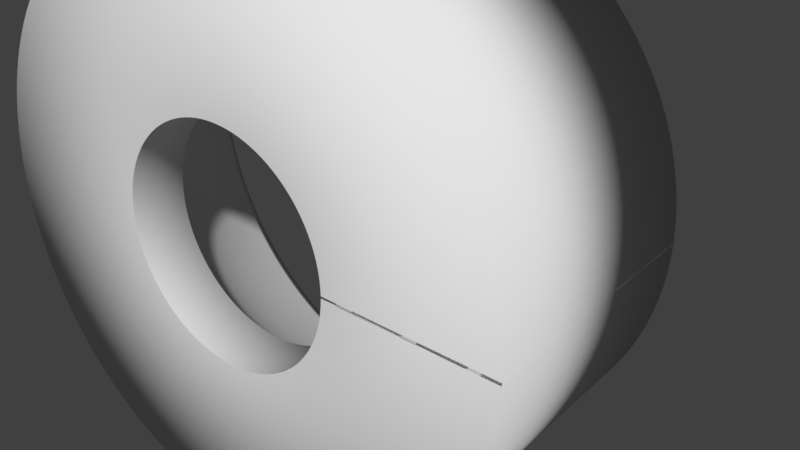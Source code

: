 # Source: solids_of_rotation.blend  (saved by Blender 2.79.0; exported with 4.5.12 LTS)
import bpy
from mathutils import Matrix  # noqa: F401  (used for matrix-valued properties, if any)

bpy.ops.wm.read_factory_settings(use_empty=True)
scene = bpy.context.scene
scene.name = 'Scene'

# ---- collections
col_collection_1 = bpy.data.collections.new('Collection 1'); scene.collection.children.link(col_collection_1)

# ---- world
world_world = bpy.data.worlds.new('World'); scene.world = world_world
world_world.color = (0.05088, 0.05088, 0.05088)
world_world.use_sun_shadow = False
world_world.sun_shadow_jitter_overblur = 0.0
world_world.cycles.sampling_method = 'MANUAL'

# ---- curves / text
cu_mycurve_003 = bpy.data.curves.new('myCurve.003', 'CURVE')
cu_mycurve_003.dimensions = '3D'
_sp = cu_mycurve_003.splines.new('POLY'); _sp.points.add(32)
_sp.points.foreach_set('co', [1.0, 0.0, 0.0, 1.0, 1.0, 1.0, 0.0, 1.0, 1.1, 1.053, 0.0, 1.0, 1.2, 1.11, 0.0, 1.0, 1.3, 1.173, 0.0, 1.0, 1.4, 1.24, 0.0, 1.0, 1.5, 1.312, 0.0, 1.0, 1.6, 1.39, 0.0, 1.0, 1.7, 1.472, 0.0, 1.0, 1.8, 1.56, 0.0, 1.0, 1.9, 1.653, 0.0, 1.0, 2.0, 1.75, 0.0, 1.0, 2.1, 1.852, 0.0, 1.0, 2.2, 1.96, 0.0, 1.0, 2.3, 2.072, 0.0, 1.0, 2.4, 2.19, 0.0, 1.0, 2.5, 2.312, 0.0, 1.0, 2.6, 2.44, 0.0, 1.0, 2.7, 2.572, 0.0, 1.0, 2.8, 2.71, 0.0, 1.0, 2.9, 2.852, 0.0, 1.0, 3.0, 3.0, 0.0, 1.0, 3.1, 3.152, 0.0, 1.0, 3.2, 3.31, 0.0, 1.0, 3.3, 3.473, 0.0, 1.0, 3.4, 3.64, 0.0, 1.0, 3.5, 3.812, 0.0, 1.0, 3.6, 3.99, 0.0, 1.0, 3.7, 4.173, 0.0, 1.0, 3.8, 4.36, 0.0, 1.0, 3.9, 4.552, 0.0, 1.0, 4.0, 0.0, 0.0, 1.0, 1.0, 0.0, 0.0, 1.0])
cu_mycurve_003.use_path_clamp = True
cu_mycurve_003.bevel_resolution = 0
cu_mycurve_003.resolution_u = 2
cu_mycurve_003.fill_mode = 'HALF'
cu_extrude_curve_003 = bpy.data.curves.new('extrude_curve.003', 'CURVE')
cu_extrude_curve_003.dimensions = '3D'
_sp = cu_extrude_curve_003.splines.new('POLY'); _sp.points.add(129)
_sp.points.foreach_set('co', [1.0, 0.0, 0.0, 1.0, 0.9988, 0.0, -0.04907, 1.0, 0.9952, 0.0, -0.09802, 1.0, 0.9892, 0.0, -0.1467, 1.0, 0.9808, 0.0, -0.1951, 1.0, 0.97, 0.0, -0.243, 1.0, 0.9569, 0.0, -0.2903, 1.0, 0.9415, 0.0, -0.3369, 1.0, 0.9239, 0.0, -0.3827, 1.0, 0.904, 0.0, -0.4276, 1.0, 0.8819, 0.0, -0.4714, 1.0, 0.8577, 0.0, -0.5141, 1.0, 0.8315, 0.0, -0.5556, 1.0, 0.8032, 0.0, -0.5957, 1.0, 0.773, 0.0, -0.6344, 1.0, 0.741, 0.0, -0.6716, 1.0, 0.7071, 0.0, -0.7071, 1.0, 0.6716, 0.0, -0.741, 1.0, 0.6344, 0.0, -0.773, 1.0, 0.5957, 0.0, -0.8032, 1.0, 0.5556, 0.0, -0.8315, 1.0, 0.5141, 0.0, -0.8577, 1.0, 0.4714, 0.0, -0.8819, 1.0, 0.4276, 0.0, -0.904, 1.0, 0.3827, 0.0, -0.9239, 1.0, 0.3369, 0.0, -0.9415, 1.0, 0.2903, 0.0, -0.9569, 1.0, 0.243, 0.0, -0.97, 1.0, 0.1951, 0.0, -0.9808, 1.0, 0.1467, 0.0, -0.9892, 1.0, 0.09802, 0.0, -0.9952, 1.0, 0.04907, 0.0, -0.9988, 1.0, 6.123e-17, 0.0, -1.0, 1.0, -0.04907, 0.0, -0.9988, 1.0, -0.09802, 0.0, -0.9952, 1.0, -0.1467, 0.0, -0.9892, 1.0, -0.1951, 0.0, -0.9808, 1.0, -0.243, 0.0, -0.97, 1.0, -0.2903, 0.0, -0.9569, 1.0, -0.3369, 0.0, -0.9415, 1.0, -0.3827, 0.0, -0.9239, 1.0, -0.4276, 0.0, -0.904, 1.0, -0.4714, 0.0, -0.8819, 1.0, -0.5141, 0.0, -0.8577, 1.0, -0.5556, 0.0, -0.8315, 1.0, -0.5957, 0.0, -0.8032, 1.0, -0.6344, 0.0, -0.773, 1.0, -0.6716, 0.0, -0.741, 1.0, -0.7071, 0.0, -0.7071, 1.0, -0.741, 0.0, -0.6716, 1.0, -0.773, 0.0, -0.6344, 1.0, -0.8032, 0.0, -0.5957, 1.0, -0.8315, 0.0, -0.5556, 1.0, -0.8577, 0.0, -0.5141, 1.0, -0.8819, 0.0, -0.4714, 1.0, -0.904, 0.0, -0.4276, 1.0, -0.9239, 0.0, -0.3827, 1.0, -0.9415, 0.0, -0.3369, 1.0, -0.9569, 0.0, -0.2903, 1.0, -0.97, 0.0, -0.243, 1.0, -0.9808, 0.0, -0.1951, 1.0, -0.9892, 0.0, -0.1467, 1.0, -0.9952, 0.0, -0.09802, 1.0, -0.9988, 0.0, -0.04907, 1.0, -1.0, 0.0, -1.225e-16, 1.0, -0.9988, 0.0, 0.04907, 1.0, -0.9952, 0.0, 0.09802, 1.0, -0.9892, 0.0, 0.1467, 1.0, -0.9808, 0.0, 0.1951, 1.0, -0.97, 0.0, 0.243, 1.0, -0.9569, 0.0, 0.2903, 1.0, -0.9415, 0.0, 0.3369, 1.0, -0.9239, 0.0, 0.3827, 1.0, -0.904, 0.0, 0.4276, 1.0, -0.8819, 0.0, 0.4714, 1.0, -0.8577, 0.0, 0.5141, 1.0, -0.8315, 0.0, 0.5556, 1.0, -0.8032, 0.0, 0.5957, 1.0, -0.773, 0.0, 0.6344, 1.0, -0.741, 0.0, 0.6716, 1.0, -0.7071, 0.0, 0.7071, 1.0, -0.6716, 0.0, 0.741, 1.0, -0.6344, 0.0, 0.773, 1.0, -0.5957, 0.0, 0.8032, 1.0, -0.5556, 0.0, 0.8315, 1.0, -0.5141, 0.0, 0.8577, 1.0, -0.4714, 0.0, 0.8819, 1.0, -0.4276, 0.0, 0.904, 1.0, -0.3827, 0.0, 0.9239, 1.0, -0.3369, 0.0, 0.9415, 1.0, -0.2903, 0.0, 0.9569, 1.0, -0.243, 0.0, 0.97, 1.0, -0.1951, 0.0, 0.9808, 1.0, -0.1467, 0.0, 0.9892, 1.0, -0.09802, 0.0, 0.9952, 1.0, -0.04907, 0.0, 0.9988, 1.0, -1.837e-16, 0.0, 1.0, 1.0, 0.04907, 0.0, 0.9988, 1.0, 0.09802, 0.0, 0.9952, 1.0, 0.1467, 0.0, 0.9892, 1.0, 0.1951, 0.0, 0.9808, 1.0, 0.243, 0.0, 0.97, 1.0, 0.2903, 0.0, 0.9569, 1.0, 0.3369, 0.0, 0.9415, 1.0, 0.3827, 0.0, 0.9239, 1.0, 0.4276, 0.0, 0.904, 1.0, 0.4714, 0.0, 0.8819, 1.0, 0.5141, 0.0, 0.8577, 1.0, 0.5556, 0.0, 0.8315, 1.0, 0.5957, 0.0, 0.8032, 1.0, 0.6344, 0.0, 0.773, 1.0, 0.6716, 0.0, 0.741, 1.0, 0.7071, 0.0, 0.7071, 1.0, 0.741, 0.0, 0.6716, 1.0, 0.773, 0.0, 0.6344, 1.0, 0.8032, 0.0, 0.5957, 1.0, 0.8315, 0.0, 0.5556, 1.0, 0.8577, 0.0, 0.5141, 1.0, 0.8819, 0.0, 0.4714, 1.0, 0.904, 0.0, 0.4276, 1.0, 0.9239, 0.0, 0.3827, 1.0, 0.9415, 0.0, 0.3369, 1.0, 0.9569, 0.0, 0.2903, 1.0, 0.97, 0.0, 0.243, 1.0, 0.9808, 0.0, 0.1951, 1.0, 0.9892, 0.0, 0.1467, 1.0, 0.9952, 0.0, 0.09802, 1.0, 0.9988, 0.0, 0.04907, 1.0, 1.0, 0.0, 0.0, 1.0, 0.9988, 0.0, -0.04907, 1.0])
_sp.points.foreach_set('tilt', [1.571, 1.571, 1.571, 1.571, 1.571, 1.571, 1.571, 1.571, 1.571, 1.571, 1.571, 1.571, 1.571, 1.571, 1.571, 1.571, 1.571, 1.571, 1.571, 1.571, 1.571, 1.571, 1.571, 1.571, 1.571, 1.571, 1.571, 1.571, 1.571, 1.571, 1.571, 1.571, 1.571, 1.571, 1.571, 1.571, 1.571, 1.571, 1.571, 1.571, 1.571, 1.571, 1.571, 1.571, 1.571, 1.571, 1.571, 1.571, 1.571, 1.571, 1.571, 1.571, 1.571, 1.571, 1.571, 1.571, 1.571, 1.571, 1.571, 1.571, 1.571, 1.571, 1.571, 1.571, 1.571, 1.571, 1.571, 1.571, 1.571, 1.571, 1.571, 1.571, 1.571, 1.571, 1.571, 1.571, 1.571, 1.571, 1.571, 1.571, 1.571, 1.571, 1.571, 1.571, 1.571, 1.571, 1.571, 1.571, 1.571, 1.571, 1.571, 1.571, 1.571, 1.571, 1.571, 1.571, 1.571, 1.571, 1.571, 1.571, 1.571, 1.571, 1.571, 1.571, 1.571, 1.571, 1.571, 1.571, 1.571, 1.571, 1.571, 1.571, 1.571, 1.571, 1.571, 1.571, 1.571, 1.571, 1.571, 1.571, 1.571, 1.571, 1.571, 1.571, 1.571, 1.571, 1.571, 1.571, 1.571, 1.571])
cu_extrude_curve_003.use_path_clamp = True
cu_extrude_curve_003.bevel_mode = 'OBJECT'
cu_extrude_curve_003.bevel_resolution = 0
cu_extrude_curve_003.resolution_u = 2
cu_extrude_curve_003.fill_mode = 'HALF'
cu_extrude_curve_003.use_fill_caps = True

# ---- objects
ob_mycurve2 = bpy.data.objects.new('myCurve2', cu_mycurve_003)
ob_extrude_curve = bpy.data.objects.new('extrude_curve', cu_extrude_curve_003)

# ---- transforms, parenting, visibility, modifiers, constraints
ob_mycurve2.location = (0.0, 0.0, 0.0)
ob_mycurve2.lineart.crease_threshold = 0.0
ob_extrude_curve.location = (0.0, 0.0, 0.0)
ob_extrude_curve.lineart.crease_threshold = 0.0
cu_extrude_curve_003.bevel_object = ob_mycurve2

# ---- collection membership
col_collection_1.objects.link(ob_mycurve2)
col_collection_1.objects.link(ob_extrude_curve)

# ---- scene / render settings (as saved in the file)
scene.frame_start = 1; scene.frame_end = 60; scene.frame_set(20)
scene.render.engine = 'BLENDER_EEVEE_NEXT'
scene.render.resolution_percentage = 50
scene.render.dither_intensity = 0.0
scene.cycles.use_denoising = False
scene.cycles.samples = 128
scene.cycles.sampling_pattern = 'TABULATED_SOBOL'
scene.cycles.use_adaptive_sampling = False
scene.cycles.use_light_tree = False
scene.cycles.blur_glossy = 0.0
scene.cycles.sample_clamp_indirect = 0.0
scene.view_settings.view_transform = 'Standard'
bpy.context.view_layer.update()

# ---- added for rendering (the .blend has no active camera and no usable light): camera, sun
cam_auto = bpy.data.cameras.new('AutoCamera')
cam_auto.lens = 50.0
cam_auto.sensor_width = 36.0
cam_auto.clip_end = 1000.0
ob_auto_camera = bpy.data.objects.new('AutoCamera', cam_auto)
scene.collection.objects.link(ob_auto_camera)
ob_auto_camera.location = (11.1123, -9.25855, 7.68987)
ob_auto_camera.rotation_euler = (1.09748, -7.21219e-08, 0.694738)
scene.camera = ob_auto_camera
light_auto_sun = bpy.data.lights.new('AutoSun', 'SUN')
light_auto_sun.energy = 3.0
light_auto_sun.angle = 0.0523599
ob_auto_sun = bpy.data.objects.new('AutoSun', light_auto_sun)
scene.collection.objects.link(ob_auto_sun)
ob_auto_sun.rotation_euler = (0.872665, 0.174533, 0.523599)
bpy.context.view_layer.update()
